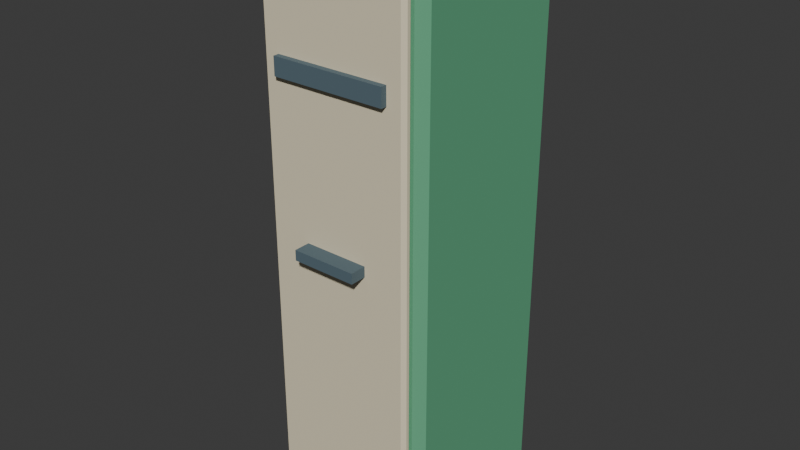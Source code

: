 # Source: postbox.blend  (saved by Blender 5.2.45; exported with 4.5.12 LTS)
import bpy
from mathutils import Matrix  # noqa: F401  (used for matrix-valued properties, if any)

bpy.ops.wm.read_factory_settings(use_empty=True)
scene = bpy.context.scene
scene.name = 'Scene'

# ---- collections
col_collection = bpy.data.collections.new('Collection'); scene.collection.children.link(col_collection)

# ---- materials (node trees are filled in below, after node groups)
mat_postbox_palette = bpy.data.materials.new('postbox palette')

# ---- material node trees
mat_postbox_palette.use_nodes = True; mat_postbox_palette.node_tree.nodes.clear()
_N = mat_postbox_palette.node_tree.nodes; _L = mat_postbox_palette.node_tree.links
n0 = _N.new('ShaderNodeBsdfPrincipled'); n0.name = 'Principled BSDF'; n0.location = (-200, 100)
n0.inputs[2].default_value = 0.78
n0.inputs[10].default_value = 0.005
n1 = _N.new('ShaderNodeOutputMaterial'); n1.name = 'Material Output'; n1.location = (200, 100)
n2 = _N.new('ShaderNodeVertexColor'); n2.name = 'Color Attribute'; n2.location = (0, 0)
n2.layer_name = 'Color'
_L.new(n0.outputs[0], n1.inputs[0])
_L.new(n2.outputs[0], n0.inputs[0])
n1.is_active_output = True

# ---- world
world_world = bpy.data.worlds.new('World'); scene.world = world_world
world_world.use_nodes = True; world_world.node_tree.nodes.clear()
_N = world_world.node_tree.nodes; _L = world_world.node_tree.links
n0 = _N.new('ShaderNodeOutputWorld'); n0.name = 'World Output'; n0.location = (200, 100)
n1 = _N.new('ShaderNodeBackground'); n1.name = 'Background'; n1.location = (-200, 100)
n1.inputs[0].default_value = (0.05088, 0.05088, 0.05088, 1.0)
_L.new(n1.outputs[0], n0.inputs[0])
n0.is_active_output = True
world_world.color = (0.05088, 0.05088, 0.05088)
world_world.sun_shadow_jitter_overblur = 0.0

# ---- meshes
me_cube_541 = bpy.data.meshes.new('Cube.541')
me_cube_541.from_pydata([(-0.26, -0.27, -0.95), (-0.26, -0.3, -0.92), (-0.29, -0.27, -0.92), (-0.26, -0.3, 0.92), (-0.26, -0.27, 0.95), (-0.29, -0.27, 0.92), (-0.26, 0.27, -0.95), (-0.29, 0.27, -0.92), (-0.26, 0.3, -0.92), (-0.26, 0.27, 0.95), (-0.26, 0.3, 0.92), (-0.29, 0.27, 0.92), (0.26, -0.27, -0.95), (0.29, -0.27, -0.92), (0.26, -0.3, -0.92), (0.26, -0.27, 0.95), (0.26, -0.3, 0.92), (0.29, -0.27, 0.92), (0.26, 0.27, -0.95), (0.26, 0.3, -0.92), (0.29, 0.27, -0.92), (0.26, 0.27, 0.95), (0.29, 0.27, 0.92), (0.26, 0.3, 0.92), (-0.2432, -0.3205, -0.915), (-0.2432, -0.3325, -0.903), (-0.2552, -0.3205, -0.903), (-0.2432, -0.3325, 0.903), (-0.2432, -0.3205, 0.915), (-0.2552, -0.3205, 0.903), (-0.2432, -0.3095, -0.915), (-0.2552, -0.3095, -0.903), (-0.2432, -0.2975, -0.903), (-0.2432, -0.3095, 0.915), (-0.2432, -0.2975, 0.903), (-0.2552, -0.3095, 0.903), (0.2432, -0.3205, -0.915), (0.2552, -0.3205, -0.903), (0.2432, -0.3325, -0.903), (0.2432, -0.3205, 0.915), (0.2432, -0.3325, 0.903), (0.2552, -0.3205, 0.903), (0.2432, -0.3095, -0.915), (0.2432, -0.2975, -0.903), (0.2552, -0.3095, -0.903), (0.2432, -0.3095, 0.915), (0.2552, -0.3095, 0.903), (0.2432, -0.2975, 0.903), (-0.11, -0.3875, -0.0175), (-0.11, -0.3875, 0.0175), (-0.11, -0.3325, -0.0175), (-0.11, -0.3325, 0.0175), (0.11, -0.3875, -0.0175), (0.11, -0.3875, 0.0175), (0.11, -0.3325, -0.0175), (0.11, -0.3325, 0.0175), (-0.195, -0.3525, 0.52), (-0.195, -0.3525, 0.58), (-0.195, -0.3275, 0.52), (-0.195, -0.3275, 0.58), (0.195, -0.3525, 0.52), (0.195, -0.3525, 0.58), (0.195, -0.3275, 0.52), (0.195, -0.3275, 0.58)], [], [(0, 1, 2), (3, 4, 5), (6, 7, 8), (9, 10, 11), (12, 13, 14), (15, 16, 17), (18, 19, 20), (21, 22, 23), (6, 0, 2, 7), (1, 3, 5, 2), (4, 9, 11, 5), (10, 8, 7, 11), (18, 6, 8, 19), (9, 21, 23, 10), (22, 20, 19, 23), (12, 18, 20, 13), (21, 15, 17, 22), (16, 14, 13, 17), (0, 12, 14, 1), (15, 4, 3, 16), (6, 18, 12, 0), (2, 5, 11, 7), (14, 16, 3, 1), (21, 9, 4, 15), (8, 10, 23, 19), (20, 22, 17, 13), (24, 25, 26), (27, 28, 29), (30, 31, 32), (33, 34, 35), (36, 37, 38), (39, 40, 41), (42, 43, 44), (45, 46, 47), (30, 24, 26, 31), (25, 27, 29, 26), (28, 33, 35, 29), (34, 32, 31, 35), (42, 30, 32, 43), (33, 45, 47, 34), (46, 44, 43, 47), (36, 42, 44, 37), (45, 39, 41, 46), (40, 38, 37, 41), (24, 36, 38, 25), (39, 28, 27, 40), (30, 42, 36, 24), (26, 29, 35, 31), (38, 40, 27, 25), (45, 33, 28, 39), (32, 34, 47, 43), (44, 46, 41, 37), (48, 49, 51, 50), (50, 51, 55, 54), (54, 55, 53, 52), (52, 53, 49, 48), (50, 54, 52, 48), (55, 51, 49, 53), (56, 57, 59, 58), (58, 59, 63, 62), (62, 63, 61, 60), (60, 61, 57, 56), (58, 62, 60, 56), (63, 59, 57, 61)])
_uv = me_cube_541.uv_layers.new(name='UVMap')
_uv.uv.foreach_set('vector', [0.1379, 0.7375, 0.1379, 0.75, 0.125, 0.7375, 0.6211, 0.0, 0.625, 0.0125, 0.6211, 0.0125, 0.1379, 0.5125, 0.125, 0.5125, 0.1379, 0.5, 0.625, 0.246, 0.6211, 0.2597, 0.6211, 0.2375, 0.3621, 0.7375, 0.378, 0.7375, 0.3705, 0.7565, 0.6315, 0.7502, 0.6211, 0.7629, 0.6211, 0.7406, 0.3621, 0.5125, 0.3705, 0.4935, 0.378, 0.5125, 0.6315, 0.4998, 0.6211, 0.5094, 0.6211, 0.4871, 0.1379, 0.5125, 0.1379, 0.7375, 0.125, 0.7375, 0.125, 0.5125, 0.3789, 0.0, 0.6211, 0.0, 0.6211, 0.0125, 0.3789, 0.0125, 0.625, 0.0125, 0.625, 0.246, 0.6211, 0.2375, 0.6211, 0.0125, 0.6211, 0.2597, 0.3789, 0.2629, 0.3789, 0.2375, 0.6211, 0.2375, 0.3621, 0.5125, 0.1379, 0.5125, 0.1379, 0.5, 0.3705, 0.4935, 0.625, 0.246, 0.6315, 0.4998, 0.6211, 0.4871, 0.6211, 0.2597, 0.6211, 0.5094, 0.378, 0.5125, 0.3705, 0.4935, 0.6211, 0.4871, 0.3621, 0.7375, 0.3621, 0.5125, 0.378, 0.5125, 0.378, 0.7375, 0.6315, 0.4998, 0.6315, 0.7502, 0.6211, 0.7406, 0.6211, 0.5094, 0.6211, 0.7629, 0.3705, 0.7565, 0.378, 0.7375, 0.6211, 0.7406, 0.1379, 0.7375, 0.3621, 0.7375, 0.3705, 0.7565, 0.1379, 0.75, 0.6315, 0.7502, 0.625, 0.9871, 0.6211, 0.9871, 0.6211, 0.7629, 0.1379, 0.5125, 0.3621, 0.5125, 0.3621, 0.7375, 0.1379, 0.7375, 0.3789, 0.0125, 0.6211, 0.0125, 0.6211, 0.2375, 0.3789, 0.2375, 0.3705, 0.7565, 0.6211, 0.7629, 0.6211, 0.9871, 0.3789, 0.9871, 0.6315, 0.4998, 0.8621, 0.5125, 0.8621, 0.7375, 0.6315, 0.7502, 0.3789, 0.2629, 0.6211, 0.2597, 0.6211, 0.4871, 0.3705, 0.4935, 0.378, 0.5125, 0.6211, 0.5094, 0.6211, 0.7406, 0.378, 0.7375, 0.1309, 0.6643, 0.1309, 0.75, 0.125, 0.6643, 0.6234, 0.9941, 0.625, 0.9941, 0.6234, 1.0, 0.1309, 0.5857, 0.125, 0.5857, 0.1309, 0.5, 0.625, 0.2253, 0.6234, 0.2559, 0.6234, 0.1857, 0.3691, 0.6643, 0.3762, 0.6643, 0.3729, 0.7529, 0.6279, 0.7101, 0.6234, 0.7559, 0.6234, 0.6857, 0.3691, 0.5857, 0.3729, 0.4971, 0.3762, 0.5857, 0.6279, 0.5628, 0.6234, 0.5857, 0.6234, 0.4956, 0.1309, 0.5857, 0.1309, 0.6643, 0.125, 0.6643, 0.125, 0.5857, 0.3766, 0.0, 0.6234, 0.0, 0.6234, 0.08571, 0.3766, 0.08571, 0.625, 0.08571, 0.625, 0.2253, 0.6234, 0.1857, 0.6234, 0.08571, 0.6234, 0.2559, 0.3766, 0.2559, 0.3766, 0.1643, 0.6234, 0.1857, 0.3691, 0.5857, 0.1309, 0.5857, 0.1309, 0.5, 0.3729, 0.4971, 0.625, 0.2253, 0.6279, 0.5628, 0.6234, 0.4956, 0.6234, 0.2559, 0.6234, 0.5857, 0.3762, 0.5857, 0.3729, 0.4971, 0.6234, 0.4956, 0.3691, 0.6643, 0.3691, 0.5857, 0.3762, 0.5857, 0.3762, 0.6643, 0.6279, 0.5628, 0.6279, 0.7101, 0.6234, 0.6857, 0.6234, 0.5857, 0.6234, 0.7559, 0.3729, 0.7529, 0.3762, 0.6643, 0.6234, 0.6857, 0.1309, 0.6643, 0.3691, 0.6643, 0.3729, 0.7529, 0.1309, 0.75, 0.6279, 0.7101, 0.625, 0.9941, 0.6234, 0.9941, 0.6234, 0.7559, 0.1309, 0.5857, 0.3691, 0.5857, 0.3691, 0.6643, 0.1309, 0.6643, 0.3766, 0.08571, 0.6234, 0.08571, 0.6234, 0.1857, 0.3766, 0.1643, 0.3729, 0.7529, 0.6234, 0.7559, 0.6234, 0.9941, 0.3766, 0.9941, 0.6279, 0.5628, 0.8691, 0.5857, 0.8691, 0.6643, 0.6279, 0.7101, 0.3766, 0.2559, 0.6234, 0.2559, 0.6234, 0.4956, 0.3729, 0.4971, 0.3762, 0.5857, 0.6234, 0.5857, 0.6234, 0.6857, 0.3762, 0.6643, 0.375, 0.0, 0.625, 0.0, 0.625, 0.25, 0.375, 0.25, 0.375, 0.25, 0.625, 0.25, 0.625, 0.5, 0.375, 0.5, 0.375, 0.5, 0.625, 0.5, 0.625, 0.75, 0.375, 0.75, 0.375, 0.75, 0.625, 0.75, 0.625, 1.0, 0.375, 1.0, 0.125, 0.5, 0.375, 0.5, 0.375, 0.75, 0.125, 0.75, 0.625, 0.5, 0.875, 0.5, 0.875, 0.75, 0.625, 0.75, 0.375, 0.0, 0.625, 0.0, 0.625, 0.25, 0.375, 0.25, 0.375, 0.25, 0.625, 0.25, 0.625, 0.5, 0.375, 0.5, 0.375, 0.5, 0.625, 0.5, 0.625, 0.75, 0.375, 0.75, 0.375, 0.75, 0.625, 0.75, 0.625, 1.0, 0.375, 1.0, 0.125, 0.5, 0.375, 0.5, 0.375, 0.75, 0.125, 0.75, 0.625, 0.5, 0.875, 0.5, 0.875, 0.75, 0.625, 0.75])
_ca = me_cube_541.color_attributes.new('Color', 'BYTE_COLOR', 'CORNER')
_ca.data.foreach_set('color', [0.1195, 0.402, 0.2195, 1.0, 0.1195, 0.402, 0.2195, 1.0, 0.1195, 0.402, 0.2195, 1.0, 0.1195, 0.402, 0.2195, 1.0, 0.1195, 0.402, 0.2195, 1.0, 0.1195, 0.402, 0.2195, 1.0, 0.1195, 0.402, 0.2195, 1.0, 0.1195, 0.402, 0.2195, 1.0, 0.1195, 0.402, 0.2195, 1.0, 0.1195, 0.402, 0.2195, 1.0, 0.1195, 0.402, 0.2195, 1.0, 0.1195, 0.402, 0.2195, 1.0, 0.1195, 0.402, 0.2195, 1.0, 0.1195, 0.402, 0.2195, 1.0, 0.1195, 0.402, 0.2195, 1.0, 0.1195, 0.402, 0.2195, 1.0, 0.1195, 0.402, 0.2195, 1.0, 0.1195, 0.402, 0.2195, 1.0, 0.1195, 0.402, 0.2195, 1.0, 0.1195, 0.402, 0.2195, 1.0, 0.1195, 0.402, 0.2195, 1.0, 0.1195, 0.402, 0.2195, 1.0, 0.1195, 0.402, 0.2195, 1.0, 0.1195, 0.402, 0.2195, 1.0, 0.1195, 0.402, 0.2195, 1.0, 0.1195, 0.402, 0.2195, 1.0, 0.1195, 0.402, 0.2195, 1.0, 0.1195, 0.402, 0.2195, 1.0, 0.1195, 0.402, 0.2195, 1.0, 0.1195, 0.402, 0.2195, 1.0, 0.1195, 0.402, 0.2195, 1.0, 0.1195, 0.402, 0.2195, 1.0, 0.1195, 0.402, 0.2195, 1.0, 0.1195, 0.402, 0.2195, 1.0, 0.1195, 0.402, 0.2195, 1.0, 0.1195, 0.402, 0.2195, 1.0, 0.1195, 0.402, 0.2195, 1.0, 0.1195, 0.402, 0.2195, 1.0, 0.1195, 0.402, 0.2195, 1.0, 0.1195, 0.402, 0.2195, 1.0, 0.1195, 0.402, 0.2195, 1.0, 0.1195, 0.402, 0.2195, 1.0, 0.1195, 0.402, 0.2195, 1.0, 0.1195, 0.402, 0.2195, 1.0, 0.1195, 0.402, 0.2195, 1.0, 0.1195, 0.402, 0.2195, 1.0, 0.1195, 0.402, 0.2195, 1.0, 0.1195, 0.402, 0.2195, 1.0, 0.1195, 0.402, 0.2195, 1.0, 0.1195, 0.402, 0.2195, 1.0, 0.1195, 0.402, 0.2195, 1.0, 0.1195, 0.402, 0.2195, 1.0, 0.1195, 0.402, 0.2195, 1.0, 0.1195, 0.402, 0.2195, 1.0, 0.1195, 0.402, 0.2195, 1.0, 0.1195, 0.402, 0.2195, 1.0, 0.1195, 0.402, 0.2195, 1.0, 0.1195, 0.402, 0.2195, 1.0, 0.1195, 0.402, 0.2195, 1.0, 0.1195, 0.402, 0.2195, 1.0, 0.1195, 0.402, 0.2195, 1.0, 0.1195, 0.402, 0.2195, 1.0, 0.1195, 0.402, 0.2195, 1.0, 0.1195, 0.402, 0.2195, 1.0, 0.1195, 0.402, 0.2195, 1.0, 0.1195, 0.402, 0.2195, 1.0, 0.1195, 0.402, 0.2195, 1.0, 0.1195, 0.402, 0.2195, 1.0, 0.1195, 0.402, 0.2195, 1.0, 0.1195, 0.402, 0.2195, 1.0, 0.1195, 0.402, 0.2195, 1.0, 0.1195, 0.402, 0.2195, 1.0, 0.1195, 0.402, 0.2195, 1.0, 0.1195, 0.402, 0.2195, 1.0, 0.1195, 0.402, 0.2195, 1.0, 0.1195, 0.402, 0.2195, 1.0, 0.1195, 0.402, 0.2195, 1.0, 0.1195, 0.402, 0.2195, 1.0, 0.1195, 0.402, 0.2195, 1.0, 0.1195, 0.402, 0.2195, 1.0, 0.1195, 0.402, 0.2195, 1.0, 0.1195, 0.402, 0.2195, 1.0, 0.1195, 0.402, 0.2195, 1.0, 0.1195, 0.402, 0.2195, 1.0, 0.1195, 0.402, 0.2195, 1.0, 0.1195, 0.402, 0.2195, 1.0, 0.1195, 0.402, 0.2195, 1.0, 0.1195, 0.402, 0.2195, 1.0, 0.1195, 0.402, 0.2195, 1.0, 0.1195, 0.402, 0.2195, 1.0, 0.1195, 0.402, 0.2195, 1.0, 0.1195, 0.402, 0.2195, 1.0, 0.1195, 0.402, 0.2195, 1.0, 0.1195, 0.402, 0.2195, 1.0, 0.1195, 0.402, 0.2195, 1.0, 0.1195, 0.402, 0.2195, 1.0, 0.7835, 0.7011, 0.5029, 1.0, 0.7835, 0.7011, 0.5029, 1.0, 0.7835, 0.7011, 0.5029, 1.0, 0.7835, 0.7011, 0.5029, 1.0, 0.7835, 0.7011, 0.5029, 1.0, 0.7835, 0.7011, 0.5029, 1.0, 0.7835, 0.7011, 0.5029, 1.0, 0.7835, 0.7011, 0.5029, 1.0, 0.7835, 0.7011, 0.5029, 1.0, 0.7835, 0.7011, 0.5029, 1.0, 0.7835, 0.7011, 0.5029, 1.0, 0.7835, 0.7011, 0.5029, 1.0, 0.7835, 0.7011, 0.5029, 1.0, 0.7835, 0.7011, 0.5029, 1.0, 0.7835, 0.7011, 0.5029, 1.0, 0.7835, 0.7011, 0.5029, 1.0, 0.7835, 0.7011, 0.5029, 1.0, 0.7835, 0.7011, 0.5029, 1.0, 0.7835, 0.7011, 0.5029, 1.0, 0.7835, 0.7011, 0.5029, 1.0, 0.7835, 0.7011, 0.5029, 1.0, 0.7835, 0.7011, 0.5029, 1.0, 0.7835, 0.7011, 0.5029, 1.0, 0.7835, 0.7011, 0.5029, 1.0, 0.7835, 0.7011, 0.5029, 1.0, 0.7835, 0.7011, 0.5029, 1.0, 0.7835, 0.7011, 0.5029, 1.0, 0.7835, 0.7011, 0.5029, 1.0, 0.7835, 0.7011, 0.5029, 1.0, 0.7835, 0.7011, 0.5029, 1.0, 0.7835, 0.7011, 0.5029, 1.0, 0.7835, 0.7011, 0.5029, 1.0, 0.7835, 0.7011, 0.5029, 1.0, 0.7835, 0.7011, 0.5029, 1.0, 0.7835, 0.7011, 0.5029, 1.0, 0.7835, 0.7011, 0.5029, 1.0, 0.7835, 0.7011, 0.5029, 1.0, 0.7835, 0.7011, 0.5029, 1.0, 0.7835, 0.7011, 0.5029, 1.0, 0.7835, 0.7011, 0.5029, 1.0, 0.7835, 0.7011, 0.5029, 1.0, 0.7835, 0.7011, 0.5029, 1.0, 0.7835, 0.7011, 0.5029, 1.0, 0.7835, 0.7011, 0.5029, 1.0, 0.7835, 0.7011, 0.5029, 1.0, 0.7835, 0.7011, 0.5029, 1.0, 0.7835, 0.7011, 0.5029, 1.0, 0.7835, 0.7011, 0.5029, 1.0, 0.7835, 0.7011, 0.5029, 1.0, 0.7835, 0.7011, 0.5029, 1.0, 0.7835, 0.7011, 0.5029, 1.0, 0.7835, 0.7011, 0.5029, 1.0, 0.7835, 0.7011, 0.5029, 1.0, 0.7835, 0.7011, 0.5029, 1.0, 0.7835, 0.7011, 0.5029, 1.0, 0.7835, 0.7011, 0.5029, 1.0, 0.7835, 0.7011, 0.5029, 1.0, 0.7835, 0.7011, 0.5029, 1.0, 0.7835, 0.7011, 0.5029, 1.0, 0.7835, 0.7011, 0.5029, 1.0, 0.7835, 0.7011, 0.5029, 1.0, 0.7835, 0.7011, 0.5029, 1.0, 0.7835, 0.7011, 0.5029, 1.0, 0.7835, 0.7011, 0.5029, 1.0, 0.7835, 0.7011, 0.5029, 1.0, 0.7835, 0.7011, 0.5029, 1.0, 0.7835, 0.7011, 0.5029, 1.0, 0.7835, 0.7011, 0.5029, 1.0, 0.7835, 0.7011, 0.5029, 1.0, 0.7835, 0.7011, 0.5029, 1.0, 0.7835, 0.7011, 0.5029, 1.0, 0.7835, 0.7011, 0.5029, 1.0, 0.7835, 0.7011, 0.5029, 1.0, 0.7835, 0.7011, 0.5029, 1.0, 0.7835, 0.7011, 0.5029, 1.0, 0.7835, 0.7011, 0.5029, 1.0, 0.7835, 0.7011, 0.5029, 1.0, 0.7835, 0.7011, 0.5029, 1.0, 0.7835, 0.7011, 0.5029, 1.0, 0.7835, 0.7011, 0.5029, 1.0, 0.7835, 0.7011, 0.5029, 1.0, 0.7835, 0.7011, 0.5029, 1.0, 0.7835, 0.7011, 0.5029, 1.0, 0.7835, 0.7011, 0.5029, 1.0, 0.7835, 0.7011, 0.5029, 1.0, 0.7835, 0.7011, 0.5029, 1.0, 0.7835, 0.7011, 0.5029, 1.0, 0.7835, 0.7011, 0.5029, 1.0, 0.7835, 0.7011, 0.5029, 1.0, 0.7835, 0.7011, 0.5029, 1.0, 0.7835, 0.7011, 0.5029, 1.0, 0.7835, 0.7011, 0.5029, 1.0, 0.7835, 0.7011, 0.5029, 1.0, 0.7835, 0.7011, 0.5029, 1.0, 0.7835, 0.7011, 0.5029, 1.0, 0.7835, 0.7011, 0.5029, 1.0, 0.09084, 0.1413, 0.1714, 1.0, 0.09084, 0.1413, 0.1714, 1.0, 0.09084, 0.1413, 0.1714, 1.0, 0.09084, 0.1413, 0.1714, 1.0, 0.09084, 0.1413, 0.1714, 1.0, 0.09084, 0.1413, 0.1714, 1.0, 0.09084, 0.1413, 0.1714, 1.0, 0.09084, 0.1413, 0.1714, 1.0, 0.09084, 0.1413, 0.1714, 1.0, 0.09084, 0.1413, 0.1714, 1.0, 0.09084, 0.1413, 0.1714, 1.0, 0.09084, 0.1413, 0.1714, 1.0, 0.09084, 0.1413, 0.1714, 1.0, 0.09084, 0.1413, 0.1714, 1.0, 0.09084, 0.1413, 0.1714, 1.0, 0.09084, 0.1413, 0.1714, 1.0, 0.09084, 0.1413, 0.1714, 1.0, 0.09084, 0.1413, 0.1714, 1.0, 0.09084, 0.1413, 0.1714, 1.0, 0.09084, 0.1413, 0.1714, 1.0, 0.09084, 0.1413, 0.1714, 1.0, 0.09084, 0.1413, 0.1714, 1.0, 0.09084, 0.1413, 0.1714, 1.0, 0.09084, 0.1413, 0.1714, 1.0, 0.09084, 0.1413, 0.1714, 1.0, 0.09084, 0.1413, 0.1714, 1.0, 0.09084, 0.1413, 0.1714, 1.0, 0.09084, 0.1413, 0.1714, 1.0, 0.09084, 0.1413, 0.1714, 1.0, 0.09084, 0.1413, 0.1714, 1.0, 0.09084, 0.1413, 0.1714, 1.0, 0.09084, 0.1413, 0.1714, 1.0, 0.09084, 0.1413, 0.1714, 1.0, 0.09084, 0.1413, 0.1714, 1.0, 0.09084, 0.1413, 0.1714, 1.0, 0.09084, 0.1413, 0.1714, 1.0, 0.09084, 0.1413, 0.1714, 1.0, 0.09084, 0.1413, 0.1714, 1.0, 0.09084, 0.1413, 0.1714, 1.0, 0.09084, 0.1413, 0.1714, 1.0, 0.09084, 0.1413, 0.1714, 1.0, 0.09084, 0.1413, 0.1714, 1.0, 0.09084, 0.1413, 0.1714, 1.0, 0.09084, 0.1413, 0.1714, 1.0, 0.09084, 0.1413, 0.1714, 1.0, 0.09084, 0.1413, 0.1714, 1.0, 0.09084, 0.1413, 0.1714, 1.0, 0.09084, 0.1413, 0.1714, 1.0])
me_cube_541.materials.append(mat_postbox_palette)
me_cube_541.update()

# ---- objects
ob_postbox = bpy.data.objects.new('postbox', me_cube_541)

# ---- transforms, parenting, visibility, modifiers, constraints
ob_postbox.location = (0.0, 0.0, 0.95)

# ---- collection membership
col_collection.objects.link(ob_postbox)

# ---- scene / render settings (as saved in the file)
scene.frame_start = 1; scene.frame_end = 250; scene.frame_set(1)
scene.render.engine = 'BLENDER_EEVEE_NEXT'
scene.render.bake_bias = 0.0
scene.render.bake_samples = 0
scene.render.compositor_device = 'GPU'
scene.eevee.use_volume_custom_range = False
scene.eevee.fast_gi_thickness_near = 0.1
scene.eevee.fast_gi_thickness_far = 0.0
scene.eevee.ray_tracing_options.screen_trace_thickness = 0.1
bpy.context.view_layer.update()

# ---- added for rendering (the .blend has no active camera and no usable light): camera, sun
cam_auto = bpy.data.cameras.new('AutoCamera')
cam_auto.lens = 50.0
cam_auto.sensor_width = 36.0
cam_auto.clip_end = 1000.0
ob_auto_camera = bpy.data.objects.new('AutoCamera', cam_auto)
scene.collection.objects.link(ob_auto_camera)
ob_auto_camera.location = (1.94497, -2.37771, 2.50597)
ob_auto_camera.rotation_euler = (1.09748, -7.21219e-08, 0.694738)
scene.camera = ob_auto_camera
light_auto_sun = bpy.data.lights.new('AutoSun', 'SUN')
light_auto_sun.energy = 3.0
light_auto_sun.angle = 0.0523599
ob_auto_sun = bpy.data.objects.new('AutoSun', light_auto_sun)
scene.collection.objects.link(ob_auto_sun)
ob_auto_sun.rotation_euler = (0.872665, 0.174533, 0.523599)
bpy.context.view_layer.update()
